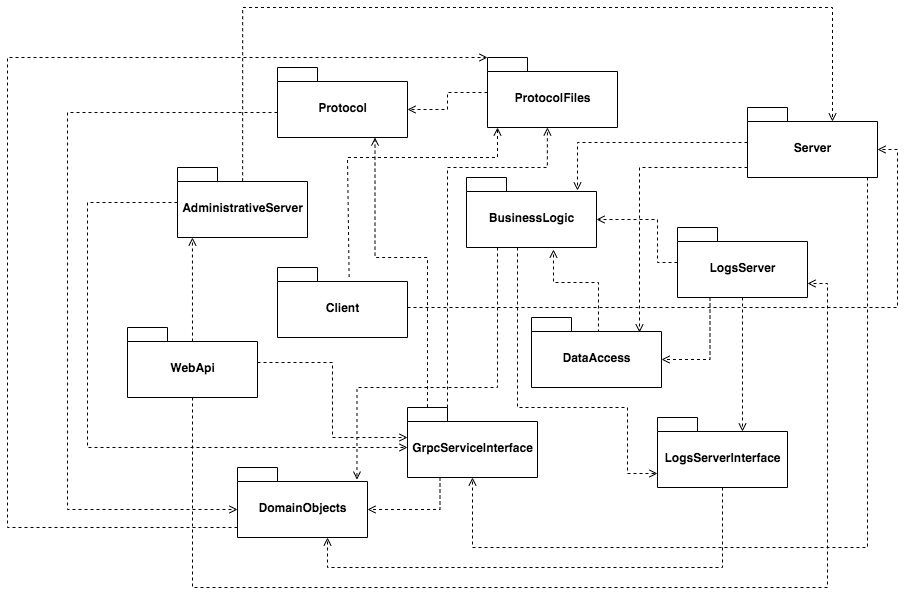

The diagram above was exported from draw.io. Its source (the exported page's mxGraphModel, read from the mxfile embedded in the PNG):
<mxGraphModel dx="2404" dy="1939" grid="1" gridSize="10" guides="1" tooltips="1" connect="1" arrows="1" fold="1" page="1" pageScale="1" pageWidth="827" pageHeight="1169" math="0" shadow="0">
  <root>
    <mxCell id="0" />
    <mxCell id="1" parent="0" />
    <mxCell id="osdt7B6DRmP6sv87G4rc-34" style="edgeStyle=orthogonalEdgeStyle;rounded=0;orthogonalLoop=1;jettySize=auto;html=1;dashed=1;endArrow=open;endFill=0;" edge="1" parent="1" source="osdt7B6DRmP6sv87G4rc-1">
      <mxGeometry relative="1" as="geometry">
        <mxPoint x="290" y="400" as="targetPoint" />
        <Array as="points">
          <mxPoint x="-30" y="155" />
          <mxPoint x="-30" y="400" />
          <mxPoint x="290" y="400" />
        </Array>
      </mxGeometry>
    </mxCell>
    <mxCell id="osdt7B6DRmP6sv87G4rc-35" style="edgeStyle=orthogonalEdgeStyle;rounded=0;orthogonalLoop=1;jettySize=auto;html=1;entryX=0;entryY=0;entryDx=85;entryDy=14;entryPerimeter=0;dashed=1;endArrow=open;endFill=0;exitX=0.501;exitY=0.196;exitDx=0;exitDy=0;exitPerimeter=0;" edge="1" parent="1" source="osdt7B6DRmP6sv87G4rc-1" target="osdt7B6DRmP6sv87G4rc-11">
      <mxGeometry relative="1" as="geometry">
        <Array as="points">
          <mxPoint x="125" y="-40" />
          <mxPoint x="715" y="-40" />
        </Array>
      </mxGeometry>
    </mxCell>
    <mxCell id="osdt7B6DRmP6sv87G4rc-1" value="AdministrativeServer" style="shape=folder;fontStyle=1;spacingTop=10;tabWidth=40;tabHeight=14;tabPosition=left;html=1;" vertex="1" parent="1">
      <mxGeometry x="60" y="120" width="130" height="70" as="geometry" />
    </mxCell>
    <mxCell id="osdt7B6DRmP6sv87G4rc-32" style="edgeStyle=orthogonalEdgeStyle;rounded=0;orthogonalLoop=1;jettySize=auto;html=1;dashed=1;endArrow=open;endFill=0;entryX=0.919;entryY=0.174;entryDx=0;entryDy=0;entryPerimeter=0;" edge="1" parent="1" source="osdt7B6DRmP6sv87G4rc-2" target="osdt7B6DRmP6sv87G4rc-5">
      <mxGeometry relative="1" as="geometry">
        <mxPoint x="240" y="430" as="targetPoint" />
        <Array as="points">
          <mxPoint x="380" y="340" />
          <mxPoint x="240" y="340" />
        </Array>
      </mxGeometry>
    </mxCell>
    <mxCell id="osdt7B6DRmP6sv87G4rc-33" style="edgeStyle=orthogonalEdgeStyle;rounded=0;orthogonalLoop=1;jettySize=auto;html=1;entryX=0;entryY=0;entryDx=0;entryDy=56;entryPerimeter=0;dashed=1;endArrow=open;endFill=0;" edge="1" parent="1" source="osdt7B6DRmP6sv87G4rc-2" target="osdt7B6DRmP6sv87G4rc-8">
      <mxGeometry relative="1" as="geometry">
        <Array as="points">
          <mxPoint x="400" y="360" />
          <mxPoint x="510" y="360" />
          <mxPoint x="510" y="426" />
        </Array>
      </mxGeometry>
    </mxCell>
    <mxCell id="osdt7B6DRmP6sv87G4rc-2" value="BusinessLogic" style="shape=folder;fontStyle=1;spacingTop=10;tabWidth=40;tabHeight=14;tabPosition=left;html=1;" vertex="1" parent="1">
      <mxGeometry x="349" y="130" width="130" height="70" as="geometry" />
    </mxCell>
    <mxCell id="osdt7B6DRmP6sv87G4rc-30" style="edgeStyle=orthogonalEdgeStyle;rounded=0;orthogonalLoop=1;jettySize=auto;html=1;dashed=1;endArrow=open;endFill=0;exitX=0.551;exitY=0.136;exitDx=0;exitDy=0;exitPerimeter=0;" edge="1" parent="1" source="osdt7B6DRmP6sv87G4rc-3">
      <mxGeometry relative="1" as="geometry">
        <mxPoint x="380" y="80" as="targetPoint" />
        <Array as="points">
          <mxPoint x="230" y="230" />
          <mxPoint x="230" y="110" />
          <mxPoint x="380" y="110" />
        </Array>
      </mxGeometry>
    </mxCell>
    <mxCell id="osdt7B6DRmP6sv87G4rc-31" style="edgeStyle=orthogonalEdgeStyle;rounded=0;orthogonalLoop=1;jettySize=auto;html=1;entryX=0;entryY=0;entryDx=130;entryDy=42;entryPerimeter=0;dashed=1;endArrow=open;endFill=0;" edge="1" parent="1" source="osdt7B6DRmP6sv87G4rc-3" target="osdt7B6DRmP6sv87G4rc-11">
      <mxGeometry relative="1" as="geometry">
        <Array as="points">
          <mxPoint x="780" y="260" />
          <mxPoint x="780" y="102" />
        </Array>
      </mxGeometry>
    </mxCell>
    <mxCell id="osdt7B6DRmP6sv87G4rc-3" value="Client" style="shape=folder;fontStyle=1;spacingTop=10;tabWidth=40;tabHeight=14;tabPosition=left;html=1;" vertex="1" parent="1">
      <mxGeometry x="160" y="220" width="130" height="70" as="geometry" />
    </mxCell>
    <mxCell id="osdt7B6DRmP6sv87G4rc-13" style="edgeStyle=orthogonalEdgeStyle;rounded=0;orthogonalLoop=1;jettySize=auto;html=1;entryX=0.669;entryY=1.029;entryDx=0;entryDy=0;entryPerimeter=0;dashed=1;endArrow=open;endFill=0;exitX=0.515;exitY=0.214;exitDx=0;exitDy=0;exitPerimeter=0;" edge="1" parent="1" source="osdt7B6DRmP6sv87G4rc-4" target="osdt7B6DRmP6sv87G4rc-2">
      <mxGeometry relative="1" as="geometry" />
    </mxCell>
    <mxCell id="osdt7B6DRmP6sv87G4rc-4" value="DataAccess" style="shape=folder;fontStyle=1;spacingTop=10;tabWidth=40;tabHeight=14;tabPosition=left;html=1;" vertex="1" parent="1">
      <mxGeometry x="414" y="270" width="130" height="70" as="geometry" />
    </mxCell>
    <mxCell id="osdt7B6DRmP6sv87G4rc-29" style="edgeStyle=orthogonalEdgeStyle;rounded=0;orthogonalLoop=1;jettySize=auto;html=1;dashed=1;endArrow=open;endFill=0;" edge="1" parent="1" source="osdt7B6DRmP6sv87G4rc-5" target="osdt7B6DRmP6sv87G4rc-10">
      <mxGeometry relative="1" as="geometry">
        <Array as="points">
          <mxPoint x="-110" y="480" />
          <mxPoint x="-110" y="10" />
        </Array>
      </mxGeometry>
    </mxCell>
    <mxCell id="osdt7B6DRmP6sv87G4rc-5" value="DomainObjects" style="shape=folder;fontStyle=1;spacingTop=10;tabWidth=40;tabHeight=14;tabPosition=left;html=1;" vertex="1" parent="1">
      <mxGeometry x="120" y="420" width="130" height="70" as="geometry" />
    </mxCell>
    <mxCell id="osdt7B6DRmP6sv87G4rc-26" style="edgeStyle=orthogonalEdgeStyle;rounded=0;orthogonalLoop=1;jettySize=auto;html=1;entryX=0;entryY=0;entryDx=130;entryDy=42;entryPerimeter=0;dashed=1;endArrow=open;endFill=0;exitX=0.25;exitY=1;exitDx=0;exitDy=0;exitPerimeter=0;" edge="1" parent="1" source="osdt7B6DRmP6sv87G4rc-6" target="osdt7B6DRmP6sv87G4rc-5">
      <mxGeometry relative="1" as="geometry" />
    </mxCell>
    <mxCell id="osdt7B6DRmP6sv87G4rc-27" style="edgeStyle=orthogonalEdgeStyle;rounded=0;orthogonalLoop=1;jettySize=auto;html=1;entryX=0.75;entryY=1;entryDx=0;entryDy=0;entryPerimeter=0;dashed=1;endArrow=open;endFill=0;exitX=0.174;exitY=0.214;exitDx=0;exitDy=0;exitPerimeter=0;" edge="1" parent="1" source="osdt7B6DRmP6sv87G4rc-6" target="osdt7B6DRmP6sv87G4rc-9">
      <mxGeometry relative="1" as="geometry">
        <Array as="points">
          <mxPoint x="313" y="368" />
          <mxPoint x="310" y="368" />
          <mxPoint x="310" y="210" />
          <mxPoint x="258" y="210" />
        </Array>
      </mxGeometry>
    </mxCell>
    <mxCell id="osdt7B6DRmP6sv87G4rc-28" style="edgeStyle=orthogonalEdgeStyle;rounded=0;orthogonalLoop=1;jettySize=auto;html=1;entryX=0.461;entryY=0.999;entryDx=0;entryDy=0;entryPerimeter=0;dashed=1;endArrow=open;endFill=0;" edge="1" parent="1" source="osdt7B6DRmP6sv87G4rc-6" target="osdt7B6DRmP6sv87G4rc-10">
      <mxGeometry relative="1" as="geometry">
        <Array as="points">
          <mxPoint x="330" y="120" />
          <mxPoint x="430" y="120" />
        </Array>
      </mxGeometry>
    </mxCell>
    <mxCell id="osdt7B6DRmP6sv87G4rc-6" value="GrpcServiceInterface" style="shape=folder;fontStyle=1;spacingTop=10;tabWidth=40;tabHeight=14;tabPosition=left;html=1;" vertex="1" parent="1">
      <mxGeometry x="290" y="360" width="130" height="70" as="geometry" />
    </mxCell>
    <mxCell id="osdt7B6DRmP6sv87G4rc-14" style="edgeStyle=orthogonalEdgeStyle;rounded=0;orthogonalLoop=1;jettySize=auto;html=1;entryX=0;entryY=0;entryDx=85;entryDy=14;entryPerimeter=0;dashed=1;endArrow=open;endFill=0;" edge="1" parent="1" source="osdt7B6DRmP6sv87G4rc-7" target="osdt7B6DRmP6sv87G4rc-8">
      <mxGeometry relative="1" as="geometry" />
    </mxCell>
    <mxCell id="osdt7B6DRmP6sv87G4rc-24" style="edgeStyle=orthogonalEdgeStyle;rounded=0;orthogonalLoop=1;jettySize=auto;html=1;entryX=0;entryY=0;entryDx=130;entryDy=42;entryPerimeter=0;dashed=1;endArrow=open;endFill=0;" edge="1" parent="1" source="osdt7B6DRmP6sv87G4rc-7" target="osdt7B6DRmP6sv87G4rc-2">
      <mxGeometry relative="1" as="geometry">
        <Array as="points">
          <mxPoint x="540" y="215" />
          <mxPoint x="540" y="172" />
        </Array>
      </mxGeometry>
    </mxCell>
    <mxCell id="osdt7B6DRmP6sv87G4rc-25" style="edgeStyle=orthogonalEdgeStyle;rounded=0;orthogonalLoop=1;jettySize=auto;html=1;entryX=0;entryY=0;entryDx=130;entryDy=42;entryPerimeter=0;dashed=1;endArrow=open;endFill=0;exitX=0.25;exitY=1;exitDx=0;exitDy=0;exitPerimeter=0;" edge="1" parent="1" source="osdt7B6DRmP6sv87G4rc-7" target="osdt7B6DRmP6sv87G4rc-4">
      <mxGeometry relative="1" as="geometry" />
    </mxCell>
    <mxCell id="osdt7B6DRmP6sv87G4rc-7" value="LogsServer" style="shape=folder;fontStyle=1;spacingTop=10;tabWidth=40;tabHeight=14;tabPosition=left;html=1;" vertex="1" parent="1">
      <mxGeometry x="560" y="180" width="130" height="70" as="geometry" />
    </mxCell>
    <mxCell id="osdt7B6DRmP6sv87G4rc-23" style="edgeStyle=orthogonalEdgeStyle;rounded=0;orthogonalLoop=1;jettySize=auto;html=1;dashed=1;endArrow=open;endFill=0;" edge="1" parent="1" source="osdt7B6DRmP6sv87G4rc-8">
      <mxGeometry relative="1" as="geometry">
        <mxPoint x="210" y="490" as="targetPoint" />
        <Array as="points">
          <mxPoint x="605" y="520" />
          <mxPoint x="210" y="520" />
        </Array>
      </mxGeometry>
    </mxCell>
    <mxCell id="osdt7B6DRmP6sv87G4rc-8" value="LogsServerInterface" style="shape=folder;fontStyle=1;spacingTop=10;tabWidth=40;tabHeight=14;tabPosition=left;html=1;" vertex="1" parent="1">
      <mxGeometry x="540" y="370" width="130" height="70" as="geometry" />
    </mxCell>
    <mxCell id="osdt7B6DRmP6sv87G4rc-22" style="edgeStyle=orthogonalEdgeStyle;rounded=0;orthogonalLoop=1;jettySize=auto;html=1;entryX=0;entryY=0;entryDx=0;entryDy=42;entryPerimeter=0;dashed=1;endArrow=open;endFill=0;" edge="1" parent="1" source="osdt7B6DRmP6sv87G4rc-9" target="osdt7B6DRmP6sv87G4rc-5">
      <mxGeometry relative="1" as="geometry">
        <Array as="points">
          <mxPoint x="-50" y="65" />
          <mxPoint x="-50" y="462" />
        </Array>
      </mxGeometry>
    </mxCell>
    <mxCell id="osdt7B6DRmP6sv87G4rc-9" value="Protocol&lt;span style=&quot;color: rgba(0 , 0 , 0 , 0) ; font-family: monospace ; font-size: 0px ; font-weight: 400&quot;&gt;%3CmxGraphModel%3E%3Croot%3E%3CmxCell%20id%3D%220%22%2F%3E%3CmxCell%20id%3D%221%22%20parent%3D%220%22%2F%3E%3CmxCell%20id%3D%222%22%20value%3D%22AdministrativeServer%22%20style%3D%22shape%3Dfolder%3BfontStyle%3D1%3BspacingTop%3D10%3BtabWidth%3D40%3BtabHeight%3D14%3BtabPosition%3Dleft%3Bhtml%3D1%3B%22%20vertex%3D%221%22%20parent%3D%221%22%3E%3CmxGeometry%20x%3D%2260%22%20y%3D%22120%22%20width%3D%22130%22%20height%3D%2270%22%20as%3D%22geometry%22%2F%3E%3C%2FmxCell%3E%3C%2Froot%3E%3C%2FmxGraphModel%3E&lt;/span&gt;" style="shape=folder;fontStyle=1;spacingTop=10;tabWidth=40;tabHeight=14;tabPosition=left;html=1;" vertex="1" parent="1">
      <mxGeometry x="160" y="20" width="130" height="70" as="geometry" />
    </mxCell>
    <mxCell id="osdt7B6DRmP6sv87G4rc-21" style="edgeStyle=orthogonalEdgeStyle;rounded=0;orthogonalLoop=1;jettySize=auto;html=1;entryX=0;entryY=0;entryDx=130;entryDy=42;entryPerimeter=0;dashed=1;endArrow=open;endFill=0;" edge="1" parent="1" source="osdt7B6DRmP6sv87G4rc-10" target="osdt7B6DRmP6sv87G4rc-9">
      <mxGeometry relative="1" as="geometry" />
    </mxCell>
    <mxCell id="osdt7B6DRmP6sv87G4rc-10" value="ProtocolFiles" style="shape=folder;fontStyle=1;spacingTop=10;tabWidth=40;tabHeight=14;tabPosition=left;html=1;" vertex="1" parent="1">
      <mxGeometry x="370" y="10" width="130" height="70" as="geometry" />
    </mxCell>
    <mxCell id="osdt7B6DRmP6sv87G4rc-15" style="edgeStyle=orthogonalEdgeStyle;rounded=0;orthogonalLoop=1;jettySize=auto;html=1;dashed=1;endArrow=open;endFill=0;" edge="1" parent="1" source="osdt7B6DRmP6sv87G4rc-11">
      <mxGeometry relative="1" as="geometry">
        <mxPoint x="522" y="285" as="targetPoint" />
        <Array as="points">
          <mxPoint x="522" y="120" />
        </Array>
      </mxGeometry>
    </mxCell>
    <mxCell id="osdt7B6DRmP6sv87G4rc-16" style="edgeStyle=orthogonalEdgeStyle;rounded=0;orthogonalLoop=1;jettySize=auto;html=1;dashed=1;endArrow=open;endFill=0;" edge="1" parent="1" source="osdt7B6DRmP6sv87G4rc-11">
      <mxGeometry relative="1" as="geometry">
        <mxPoint x="460" y="143" as="targetPoint" />
        <Array as="points">
          <mxPoint x="460" y="95" />
          <mxPoint x="460" y="143" />
        </Array>
      </mxGeometry>
    </mxCell>
    <mxCell id="osdt7B6DRmP6sv87G4rc-20" style="edgeStyle=orthogonalEdgeStyle;rounded=0;orthogonalLoop=1;jettySize=auto;html=1;dashed=1;endArrow=open;endFill=0;" edge="1" parent="1" source="osdt7B6DRmP6sv87G4rc-11" target="osdt7B6DRmP6sv87G4rc-6">
      <mxGeometry relative="1" as="geometry">
        <Array as="points">
          <mxPoint x="750" y="500" />
          <mxPoint x="355" y="500" />
        </Array>
      </mxGeometry>
    </mxCell>
    <mxCell id="osdt7B6DRmP6sv87G4rc-11" value="Server" style="shape=folder;fontStyle=1;spacingTop=10;tabWidth=40;tabHeight=14;tabPosition=left;html=1;" vertex="1" parent="1">
      <mxGeometry x="630" y="60" width="130" height="70" as="geometry" />
    </mxCell>
    <mxCell id="osdt7B6DRmP6sv87G4rc-17" style="edgeStyle=orthogonalEdgeStyle;rounded=0;orthogonalLoop=1;jettySize=auto;html=1;entryX=0.115;entryY=1;entryDx=0;entryDy=0;entryPerimeter=0;dashed=1;endArrow=open;endFill=0;exitX=0.5;exitY=0.286;exitDx=0;exitDy=0;exitPerimeter=0;" edge="1" parent="1" source="osdt7B6DRmP6sv87G4rc-12" target="osdt7B6DRmP6sv87G4rc-1">
      <mxGeometry relative="1" as="geometry" />
    </mxCell>
    <mxCell id="osdt7B6DRmP6sv87G4rc-18" style="edgeStyle=orthogonalEdgeStyle;rounded=0;orthogonalLoop=1;jettySize=auto;html=1;dashed=1;endArrow=open;endFill=0;" edge="1" parent="1" source="osdt7B6DRmP6sv87G4rc-12">
      <mxGeometry relative="1" as="geometry">
        <mxPoint x="290" y="390" as="targetPoint" />
        <Array as="points">
          <mxPoint x="215" y="315" />
          <mxPoint x="215" y="390" />
          <mxPoint x="290" y="390" />
        </Array>
      </mxGeometry>
    </mxCell>
    <mxCell id="osdt7B6DRmP6sv87G4rc-19" style="edgeStyle=orthogonalEdgeStyle;rounded=0;orthogonalLoop=1;jettySize=auto;html=1;entryX=0;entryY=0;entryDx=130;entryDy=56;entryPerimeter=0;dashed=1;endArrow=open;endFill=0;" edge="1" parent="1" source="osdt7B6DRmP6sv87G4rc-12" target="osdt7B6DRmP6sv87G4rc-7">
      <mxGeometry relative="1" as="geometry">
        <Array as="points">
          <mxPoint x="75" y="540" />
          <mxPoint x="710" y="540" />
          <mxPoint x="710" y="236" />
        </Array>
      </mxGeometry>
    </mxCell>
    <mxCell id="osdt7B6DRmP6sv87G4rc-12" value="WebApi" style="shape=folder;fontStyle=1;spacingTop=10;tabWidth=40;tabHeight=14;tabPosition=left;html=1;" vertex="1" parent="1">
      <mxGeometry x="10" y="280" width="130" height="70" as="geometry" />
    </mxCell>
  </root>
</mxGraphModel>